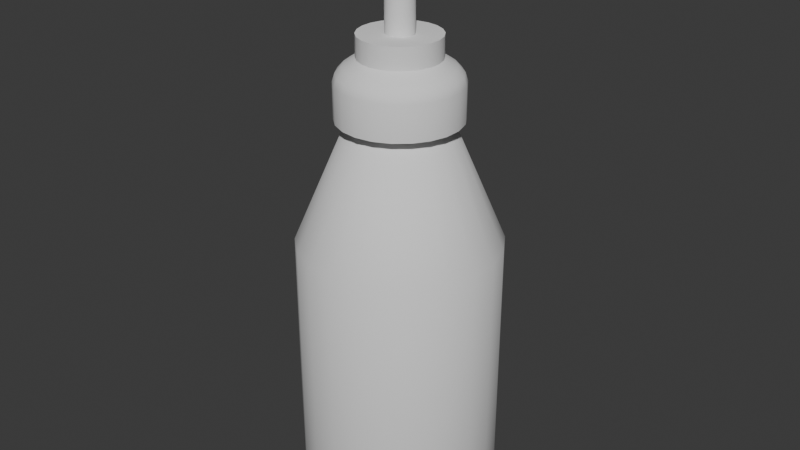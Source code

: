 # Source: aset1.blend  (saved by Blender 4.0.36; exported with 4.5.12 LTS)
import bpy
from mathutils import Matrix  # noqa: F401  (used for matrix-valued properties, if any)

bpy.ops.wm.read_factory_settings(use_empty=True)
scene = bpy.context.scene
scene.name = 'Scene'

# ---- collections
col_collection = bpy.data.collections.new('Collection'); scene.collection.children.link(col_collection)

# ---- node groups
ng_auto_smooth = bpy.data.node_groups.new('Auto Smooth', 'GeometryNodeTree')
_s = ng_auto_smooth.interface.new_socket(name='Geometry', in_out='OUTPUT', socket_type='NodeSocketGeometry')
_s = ng_auto_smooth.interface.new_socket(name='Geometry', in_out='INPUT', socket_type='NodeSocketGeometry')
_s = ng_auto_smooth.interface.new_socket(name='Angle', in_out='INPUT', socket_type='NodeSocketFloat')
_s.subtype = 'ANGLE'
_s.min_value = 0.0
_s.max_value = 3.142
ng_auto_smooth.is_modifier = True
_N = ng_auto_smooth.nodes; _L = ng_auto_smooth.links
n0 = _N.new('NodeGroupOutput'); n0.name = 'Group Output'; n0.location = (480, -100)
n1 = _N.new('NodeGroupInput'); n1.name = 'Group Input'; n1.location = (-420, -300)
n2 = _N.new('NodeGroupInput'); n2.name = 'Group Input.001'; n2.location = (-60, -100)
n3 = _N.new('GeometryNodeSetShadeSmooth'); n3.name = 'Set Shade Smooth'; n3.location = (120, -100)
n3.domain = 'EDGE'
n4 = _N.new('GeometryNodeSetShadeSmooth'); n4.name = 'Set Shade Smooth.001'; n4.location = (300, -100)
n5 = _N.new('GeometryNodeInputMeshEdgeAngle'); n5.name = 'Edge Angle'; n5.location = (-420, -220)
n6 = _N.new('GeometryNodeInputEdgeSmooth'); n6.name = 'Is Edge Smooth'; n6.location = (-60, -160)
n7 = _N.new('GeometryNodeInputShadeSmooth'); n7.name = 'Is Face Smooth'; n7.location = (-240, -340)
n8 = _N.new('FunctionNodeBooleanMath'); n8.name = 'Boolean Math'; n8.location = (-60, -220)
n9 = _N.new('FunctionNodeCompare'); n9.name = 'Compare'; n9.location = (-240, -180)
n9.operation = 'LESS_EQUAL'
_L.new(n5.outputs[0], n9.inputs[0])
_L.new(n4.outputs[0], n0.inputs[0])
_L.new(n1.outputs[1], n9.inputs[1])
_L.new(n9.outputs[0], n8.inputs[0])
_L.new(n7.outputs[0], n8.inputs[1])
_L.new(n2.outputs[0], n3.inputs[0])
_L.new(n6.outputs[0], n3.inputs[1])
_L.new(n3.outputs[0], n4.inputs[0])
_L.new(n8.outputs[0], n3.inputs[2])
n0.is_active_output = True

# ---- world
world_world = bpy.data.worlds.new('World'); scene.world = world_world
world_world.use_nodes = True; world_world.node_tree.nodes.clear()
_N = world_world.node_tree.nodes; _L = world_world.node_tree.links
n0 = _N.new('ShaderNodeOutputWorld'); n0.name = 'World Output'; n0.location = (300, 300)
n1 = _N.new('ShaderNodeBackground'); n1.name = 'Background'; n1.location = (10, 300)
n1.inputs[0].default_value = (0.05088, 0.05088, 0.05088, 1.0)
_L.new(n1.outputs[0], n0.inputs[0])
n0.is_active_output = True
world_world.color = (0.05088, 0.05088, 0.05088)
world_world.use_sun_shadow = False
world_world.sun_shadow_jitter_overblur = 0.0

# ---- meshes
me_cylinder_025 = bpy.data.meshes.new('Cylinder.025')
me_cylinder_025.from_pydata([(0.0, 0.11, 0.185), (0.03099, 0.1055, 0.185), (0.05947, 0.09254, 0.185), (0.08313, 0.07203, 0.185), (0.1001, 0.0457, 0.185), (0.1089, 0.01565, 0.185), (0.1089, -0.01565, 0.185), (0.1001, -0.0457, 0.185), (0.08313, -0.07203, 0.185), (0.05947, -0.09254, 0.185), (0.03099, -0.1055, 0.185), (0.0, -0.11, 0.185), (-0.03099, -0.1055, 0.185), (-0.05947, -0.09254, 0.185), (-0.08313, -0.07203, 0.185), (-0.1001, -0.0457, 0.185), (-0.1089, -0.01565, 0.185), (-0.1089, 0.01565, 0.185), (-0.1001, 0.0457, 0.185), (-0.08313, 0.07203, 0.185), (-0.05947, 0.09254, 0.185), (-0.03099, 0.1055, 0.185), (0.01684, 0.05734, 0.3329), (4.358e-07, 0.05976, 0.3329), (0.03231, 0.05028, 0.3329), (0.04517, 0.03914, 0.3329), (0.05436, 0.02483, 0.3329), (0.05916, 0.008505, 0.3329), (0.05916, -0.008505, 0.3329), (0.05436, -0.02483, 0.3329), (0.04517, -0.03914, 0.3329), (0.03231, -0.05028, 0.3329), (0.01684, -0.05734, 0.3329), (4.358e-07, -0.05976, 0.3329), (-0.01684, -0.05734, 0.3329), (-0.03231, -0.05028, 0.3329), (-0.04517, -0.03914, 0.3329), (-0.05436, -0.02483, 0.3329), (-0.05916, -0.008505, 0.3329), (-0.05916, 0.008505, 0.3329), (-0.05436, 0.02483, 0.3329), (-0.04517, 0.03914, 0.3329), (-0.03231, 0.05028, 0.3329), (-0.01684, 0.05734, 0.3329), (0.01304, 0.0444, 0.3448), (5.531e-07, 0.04627, 0.3448), (0.02502, 0.03893, 0.3448), (0.03497, 0.0303, 0.3448), (0.04209, 0.01922, 0.3448), (0.0458, 0.006585, 0.3448), (0.0458, -0.006585, 0.3448), (0.04209, -0.01922, 0.3448), (0.03497, -0.0303, 0.3448), (0.02502, -0.03893, 0.3448), (0.01304, -0.0444, 0.3448), (5.531e-07, -0.04627, 0.3448), (-0.01304, -0.0444, 0.3448), (-0.02502, -0.03893, 0.3448), (-0.03497, -0.0303, 0.3448), (-0.04209, -0.01922, 0.3448), (-0.0458, -0.006585, 0.3448), (-0.0458, 0.006585, 0.3448), (-0.04209, 0.01922, 0.3448), (-0.03497, 0.0303, 0.3448), (-0.02502, 0.03893, 0.3448), (-0.01304, 0.0444, 0.3448), (0.01875, 0.06387, 0.3538), (1.212e-06, 0.06657, 0.3538), (0.03599, 0.056, 0.3538), (0.05031, 0.04359, 0.3538), (0.06055, 0.02765, 0.3538), (0.06589, 0.009473, 0.3538), (0.06589, -0.009473, 0.3538), (0.06055, -0.02765, 0.3538), (0.05031, -0.04359, 0.3538), (0.03599, -0.056, 0.3538), (0.01875, -0.06387, 0.3538), (1.212e-06, -0.06657, 0.3538), (-0.01875, -0.06387, 0.3538), (-0.03599, -0.056, 0.3538), (-0.05031, -0.04359, 0.3538), (-0.06055, -0.02765, 0.3538), (-0.06589, -0.009473, 0.3538), (-0.06589, 0.009473, 0.3538), (-0.06055, 0.02765, 0.3538), (-0.05031, 0.04359, 0.3538), (-0.03599, 0.056, 0.3538), (-0.01875, 0.06387, 0.3538), (0.0123, 0.0419, 0.4338), (1.457e-06, 0.04367, 0.4338), (0.02361, 0.03673, 0.4338), (0.033, 0.02859, 0.4338), (0.03972, 0.01814, 0.4338), (0.04322, 0.006214, 0.4338), (0.04322, -0.006214, 0.4338), (0.03972, -0.01814, 0.4338), (0.033, -0.02859, 0.4338), (0.02361, -0.03673, 0.4338), (0.0123, -0.0419, 0.4338), (1.457e-06, -0.04367, 0.4338), (-0.0123, -0.0419, 0.4338), (-0.02361, -0.03673, 0.4338), (-0.033, -0.02859, 0.4338), (-0.03972, -0.01814, 0.4338), (-0.04322, -0.006214, 0.4338), (-0.04322, 0.006214, 0.4338), (-0.03972, 0.01814, 0.4338), (-0.033, 0.02859, 0.4338), (-0.02361, 0.03673, 0.4338), (-0.0123, 0.0419, 0.4338), (0.004287, 0.0146, 0.4637), (1.447e-06, 0.01521, 0.4637), (0.008226, 0.0128, 0.4637), (0.0115, 0.009963, 0.4637), (0.01384, 0.00632, 0.4637), (0.01506, 0.002165, 0.4637), (0.01506, -0.002165, 0.4637), (0.01384, -0.00632, 0.4637), (0.0115, -0.009962, 0.4637), (0.008226, -0.0128, 0.4637), (0.004287, -0.0146, 0.4637), (1.447e-06, -0.01521, 0.4637), (-0.004285, -0.0146, 0.4637), (-0.008223, -0.0128, 0.4637), (-0.0115, -0.009962, 0.4637), (-0.01384, -0.00632, 0.4637), (-0.01506, -0.002165, 0.4637), (-0.01506, 0.002165, 0.4637), (-0.01384, 0.00632, 0.4637), (-0.0115, 0.009963, 0.4637), (-0.008223, 0.0128, 0.4637), (-0.004285, 0.0146, 0.4637), (0.0123, 0.0419, 0.4637), (1.447e-06, 0.04367, 0.4637), (0.02361, 0.03673, 0.4637), (0.033, 0.02859, 0.4637), (0.03972, 0.01814, 0.4637), (0.04322, 0.006214, 0.4637), (0.04322, -0.006214, 0.4637), (0.03972, -0.01814, 0.4637), (0.033, -0.02859, 0.4637), (0.02361, -0.03673, 0.4637), (0.0123, -0.0419, 0.4637), (1.447e-06, -0.04367, 0.4637), (-0.0123, -0.0419, 0.4637), (-0.02361, -0.03673, 0.4637), (-0.033, -0.02859, 0.4637), (-0.03972, -0.01814, 0.4637), (-0.04322, -0.006214, 0.4637), (-0.04322, 0.006214, 0.4637), (-0.03972, 0.01814, 0.4637), (-0.033, 0.02859, 0.4637), (-0.02361, 0.03673, 0.4637), (-0.0123, 0.0419, 0.4637), (0.004245, 0.0151, 0.5375), (1.45e-06, 0.01585, 0.5377), (0.008195, 0.013, 0.5373), (0.0115, 0.009966, 0.5371), (0.01384, 0.00632, 0.5371), (0.01506, 0.002165, 0.5371), (0.01506, -0.002165, 0.5371), (0.01384, -0.00632, 0.5371), (0.0115, -0.009962, 0.5371), (0.008226, -0.0128, 0.5371), (0.004287, -0.0146, 0.5371), (1.432e-06, -0.01521, 0.5371), (-0.004285, -0.0146, 0.5371), (-0.008223, -0.0128, 0.5371), (-0.0115, -0.009962, 0.5371), (-0.01384, -0.00632, 0.5371), (-0.01506, -0.002165, 0.5371), (-0.01506, 0.002165, 0.5371), (-0.01384, 0.00632, 0.5371), (-0.0115, 0.009966, 0.5371), (-0.008192, 0.013, 0.5373), (-0.004242, 0.0151, 0.5375), (0.004163, 0.01704, 0.5476), (1.48e-06, 0.01782, 0.5476), (0.00807, 0.01483, 0.5478), (0.01141, 0.01155, 0.5483), (0.01383, 0.00764, 0.5493), (0.01506, 0.003588, 0.5506), (0.01506, -0.0005919, 0.552), (0.01384, -0.004602, 0.5534), (0.0115, -0.008119, 0.5546), (0.008226, -0.01086, 0.5555), (0.004287, -0.01259, 0.5561), (1.432e-06, -0.01319, 0.5563), (-0.004285, -0.01259, 0.5561), (-0.008223, -0.01086, 0.5555), (-0.0115, -0.008119, 0.5546), (-0.01384, -0.004602, 0.5534), (-0.01506, -0.0005919, 0.552), (-0.01506, 0.003588, 0.5506), (-0.01383, 0.00764, 0.5493), (-0.0114, 0.01155, 0.5483), (-0.008067, 0.01483, 0.5478), (-0.00416, 0.01704, 0.5476), (0.00402, 0.02143, 0.5571), (1.529e-06, 0.02218, 0.5568), (0.007818, 0.01935, 0.5578), (0.01112, 0.01617, 0.5591), (0.01362, 0.01221, 0.5609), (0.015, 0.00798, 0.5633), (0.01506, 0.004018, 0.5659), (0.01384, 0.0004304, 0.5686), (0.0115, -0.002716, 0.5709), (0.008226, -0.005164, 0.5727), (0.004287, -0.006718, 0.5739), (1.432e-06, -0.00725, 0.5742), (-0.004285, -0.006718, 0.5739), (-0.008223, -0.005164, 0.5727), (-0.0115, -0.002716, 0.5709), (-0.01384, 0.0004304, 0.5686), (-0.01506, 0.004018, 0.5659), (-0.015, 0.00798, 0.5633), (-0.01362, 0.01221, 0.5609), (-0.01112, 0.01617, 0.5591), (-0.007815, 0.01935, 0.5578), (-0.004017, 0.02143, 0.5571), (0.003813, 0.0278, 0.5651), (1.599e-06, 0.02844, 0.5647), (0.007427, 0.02609, 0.5663), (0.01062, 0.02335, 0.5682), (0.01311, 0.01984, 0.5709), (0.0146, 0.01594, 0.5743), (0.01485, 0.01209, 0.5779), (0.01379, 0.008636, 0.5816), (0.0115, 0.005878, 0.5849), (0.008226, 0.003882, 0.5874), (0.004287, 0.002619, 0.589), (1.432e-06, 0.002186, 0.5896), (-0.004285, 0.002619, 0.589), (-0.008223, 0.003882, 0.5874), (-0.01149, 0.005878, 0.5849), (-0.01379, 0.008636, 0.5816), (-0.01485, 0.01209, 0.5779), (-0.0146, 0.01594, 0.5743), (-0.01311, 0.01984, 0.5709), (-0.01062, 0.02335, 0.5682), (-0.007424, 0.02609, 0.5663), (-0.00381, 0.0278, 0.5651), (0.003554, 0.03535, 0.5711), (1.686e-06, 0.03583, 0.5707), (0.006918, 0.03416, 0.5726), (0.009923, 0.03214, 0.575), (0.01229, 0.02958, 0.5783), (0.01378, 0.02663, 0.5823), (0.01416, 0.02354, 0.5867), (0.01331, 0.02062, 0.5912), (0.01124, 0.01813, 0.5952), (0.008127, 0.01626, 0.5984), (0.004258, 0.01512, 0.6005), (1.44e-06, 0.01474, 0.6012), (-0.004255, 0.01512, 0.6005), (-0.008124, 0.01626, 0.5984), (-0.01124, 0.01813, 0.5952), (-0.01331, 0.02062, 0.5912), (-0.01416, 0.02354, 0.5867), (-0.01377, 0.02663, 0.5823), (-0.01229, 0.02958, 0.5783), (-0.00992, 0.03214, 0.575), (-0.006915, 0.03416, 0.5726), (-0.00355, 0.03535, 0.5711), (0.003262, 0.04314, 0.5748), (1.781e-06, 0.04339, 0.5743), (0.006346, 0.04248, 0.5764), (0.009072, 0.04141, 0.579), (0.01124, 0.03996, 0.5825), (0.01262, 0.03828, 0.5867), (0.01304, 0.03646, 0.5914), (0.01235, 0.03465, 0.5961), (0.01054, 0.03301, 0.6005), (0.007702, 0.03164, 0.6042), (0.004081, 0.03066, 0.6066), (1.489e-06, 0.03021, 0.6075), (-0.004078, 0.03066, 0.6066), (-0.007699, 0.03164, 0.6042), (-0.01053, 0.03301, 0.6005), (-0.01235, 0.03465, 0.5961), (-0.01304, 0.03646, 0.5914), (-0.01262, 0.03828, 0.5867), (-0.01124, 0.03996, 0.5825), (-0.009068, 0.04141, 0.579), (-0.006342, 0.04248, 0.5764), (-0.003258, 0.04314, 0.5748), (0.002984, 0.05024, 0.5764), (1.87e-06, 0.05029, 0.5759), (0.005789, 0.05009, 0.5779), (0.008218, 0.04988, 0.5804), (0.01009, 0.0496, 0.5836), (0.01126, 0.04924, 0.5876), (0.01158, 0.04883, 0.5919), (0.01094, 0.04841, 0.5962), (0.009321, 0.04802, 0.6003), (0.006816, 0.04767, 0.6036), (0.003606, 0.04742, 0.6058), (1.653e-06, 0.04733, 0.6066), (-0.003602, 0.04742, 0.6058), (-0.006813, 0.04767, 0.6036), (-0.009317, 0.04802, 0.6003), (-0.01093, 0.04841, 0.5962), (-0.01158, 0.04883, 0.5919), (-0.01126, 0.04924, 0.5876), (-0.01009, 0.0496, 0.5836), (-0.008214, 0.04988, 0.5804), (-0.005785, 0.05009, 0.5779), (-0.002981, 0.05024, 0.5764), (0.002776, 0.05613, 0.576), (1.937e-06, 0.05603, 0.5755), (0.005344, 0.05642, 0.5774), (0.007515, 0.05687, 0.5796), (0.00912, 0.05746, 0.5825), (0.01003, 0.05814, 0.5858), (0.01014, 0.05886, 0.5894), (0.009429, 0.05956, 0.5929), (0.007918, 0.06018, 0.596), (0.005713, 0.06068, 0.5985), (0.002995, 0.061, 0.6001), (1.861e-06, 0.06111, 0.6007), (-0.002991, 0.061, 0.6001), (-0.005709, 0.06068, 0.5985), (-0.007914, 0.06018, 0.596), (-0.009425, 0.05956, 0.5929), (-0.01014, 0.05886, 0.5894), (-0.01002, 0.05814, 0.5858), (-0.009116, 0.05746, 0.5825), (-0.007511, 0.05687, 0.5796), (-0.00534, 0.05642, 0.5774), (-0.002772, 0.05613, 0.576), (0.002693, 0.06074, 0.5738), (1.964e-06, 0.06054, 0.5734), (0.005167, 0.06133, 0.5751), (0.007222, 0.06225, 0.577), (0.008692, 0.06343, 0.5795), (0.009458, 0.06477, 0.5823), (0.009458, 0.06618, 0.5852), (0.008692, 0.06753, 0.588), (0.007222, 0.06871, 0.5905), (0.005167, 0.06963, 0.5924), (0.002693, 0.07021, 0.5937), (1.964e-06, 0.07041, 0.5941), (-0.002689, 0.07021, 0.5937), (-0.005163, 0.06963, 0.5924), (-0.007218, 0.06871, 0.5905), (-0.008688, 0.06753, 0.588), (-0.009454, 0.06618, 0.5852), (-0.009454, 0.06477, 0.5823), (-0.008688, 0.06343, 0.5795), (-0.007218, 0.06225, 0.577), (-0.005163, 0.06133, 0.5751), (-0.002689, 0.06074, 0.5738), (0.01608, 0.05477, 0.4226), (0.01875, 0.06387, 0.4025), (0.01797, 0.0612, 0.4135), (1.216e-06, 0.06657, 0.4025), (1.316e-06, 0.05708, 0.4226), (1.246e-06, 0.06379, 0.4135), (0.03086, 0.04802, 0.4226), (0.03599, 0.056, 0.4025), (0.03449, 0.05366, 0.4135), (0.04314, 0.03738, 0.4226), (0.05031, 0.04359, 0.4025), (0.04821, 0.04177, 0.4135), (0.05192, 0.02371, 0.4226), (0.06055, 0.02765, 0.4025), (0.05802, 0.0265, 0.4135), (0.0565, 0.008123, 0.4226), (0.06589, 0.009473, 0.4025), (0.06314, 0.009078, 0.4135), (0.0565, -0.008123, 0.4226), (0.06589, -0.009473, 0.4025), (0.06314, -0.009078, 0.4135), (0.05192, -0.02371, 0.4226), (0.06055, -0.02765, 0.4025), (0.05802, -0.0265, 0.4135), (0.04314, -0.03738, 0.4226), (0.05031, -0.04359, 0.4025), (0.04821, -0.04177, 0.4135), (0.03086, -0.04802, 0.4226), (0.03599, -0.056, 0.4025), (0.03449, -0.05366, 0.4135), (0.01608, -0.05477, 0.4226), (0.01875, -0.06387, 0.4025), (0.01797, -0.0612, 0.4135), (1.316e-06, -0.05708, 0.4226), (1.216e-06, -0.06657, 0.4025), (1.246e-06, -0.06379, 0.4135), (-0.01608, -0.05477, 0.4226), (-0.01875, -0.06387, 0.4025), (-0.01797, -0.0612, 0.4135), (-0.03086, -0.04802, 0.4226), (-0.03599, -0.056, 0.4025), (-0.03448, -0.05366, 0.4135), (-0.04314, -0.03738, 0.4226), (-0.05031, -0.04359, 0.4025), (-0.04821, -0.04177, 0.4135), (-0.05192, -0.02371, 0.4226), (-0.06055, -0.02765, 0.4025), (-0.05802, -0.0265, 0.4135), (-0.0565, -0.008123, 0.4226), (-0.06589, -0.009473, 0.4025), (-0.06314, -0.009078, 0.4135), (-0.0565, 0.008123, 0.4226), (-0.06589, 0.009473, 0.4025), (-0.06314, 0.009078, 0.4135), (-0.05192, 0.02371, 0.4226), (-0.06055, 0.02765, 0.4025), (-0.05802, 0.0265, 0.4135), (-0.04314, 0.03738, 0.4226), (-0.05031, 0.04359, 0.4025), (-0.04821, 0.04177, 0.4135), (-0.03086, 0.04802, 0.4226), (-0.03599, 0.056, 0.4025), (-0.03448, 0.05366, 0.4135), (-0.01608, 0.05477, 0.4226), (-0.01875, 0.06387, 0.4025), (-0.01797, 0.0612, 0.4135), (0.0, 0.06824, -0.2008), (0.0, 0.11, -0.1595), (0.0, 0.08912, -0.1953), (0.0, 0.1044, -0.1802), (0.01923, 0.06548, -0.2008), (0.03099, 0.1055, -0.1595), (0.02511, 0.08551, -0.1953), (0.02941, 0.1002, -0.1802), (0.0369, 0.05741, -0.2008), (0.05947, 0.09254, -0.1595), (0.04818, 0.07497, -0.1953), (0.05645, 0.08783, -0.1802), (0.05158, 0.04469, -0.2008), (0.08313, 0.07203, -0.1595), (0.06735, 0.05836, -0.1953), (0.0789, 0.06837, -0.1802), (0.06208, 0.02835, -0.2008), (0.1001, 0.0457, -0.1595), (0.08107, 0.03702, -0.1953), (0.09497, 0.04337, -0.1802), (0.06755, 0.009712, -0.2008), (0.1089, 0.01565, -0.1595), (0.08821, 0.01268, -0.1953), (0.1033, 0.01486, -0.1802), (0.06755, -0.009712, -0.2008), (0.1089, -0.01565, -0.1595), (0.08821, -0.01268, -0.1953), (0.1033, -0.01486, -0.1802), (0.06208, -0.02835, -0.2008), (0.1001, -0.0457, -0.1595), (0.08107, -0.03702, -0.1953), (0.09497, -0.04337, -0.1802), (0.05158, -0.04469, -0.2008), (0.08313, -0.07203, -0.1595), (0.06735, -0.05836, -0.1953), (0.0789, -0.06837, -0.1802), (0.0369, -0.05741, -0.2008), (0.05947, -0.09254, -0.1595), (0.04818, -0.07497, -0.1953), (0.05645, -0.08783, -0.1802), (0.01923, -0.06548, -0.2008), (0.03099, -0.1055, -0.1595), (0.02511, -0.08551, -0.1953), (0.02941, -0.1002, -0.1802), (0.0, -0.06824, -0.2008), (0.0, -0.11, -0.1595), (0.0, -0.08912, -0.1953), (0.0, -0.1044, -0.1802), (-0.01923, -0.06548, -0.2008), (-0.03099, -0.1055, -0.1595), (-0.02511, -0.08551, -0.1953), (-0.02941, -0.1002, -0.1802), (-0.0369, -0.05741, -0.2008), (-0.05947, -0.09254, -0.1595), (-0.04818, -0.07497, -0.1953), (-0.05645, -0.08783, -0.1802), (-0.05158, -0.04469, -0.2008), (-0.08313, -0.07203, -0.1595), (-0.06735, -0.05836, -0.1953), (-0.0789, -0.06837, -0.1802), (-0.06208, -0.02835, -0.2008), (-0.1001, -0.0457, -0.1595), (-0.08107, -0.03702, -0.1953), (-0.09497, -0.04337, -0.1802), (-0.06755, -0.009712, -0.2008), (-0.1089, -0.01565, -0.1595), (-0.08821, -0.01268, -0.1953), (-0.1033, -0.01486, -0.1802), (-0.06755, 0.009712, -0.2008), (-0.1089, 0.01565, -0.1595), (-0.08821, 0.01268, -0.1953), (-0.1033, 0.01486, -0.1802), (-0.06208, 0.02835, -0.2008), (-0.1001, 0.0457, -0.1595), (-0.08107, 0.03702, -0.1953), (-0.09497, 0.04337, -0.1802), (-0.05158, 0.04469, -0.2008), (-0.08313, 0.07203, -0.1595), (-0.06735, 0.05836, -0.1953), (-0.0789, 0.06837, -0.1802), (-0.0369, 0.05741, -0.2008), (-0.05947, 0.09254, -0.1595), (-0.04818, 0.07497, -0.1953), (-0.05645, 0.08783, -0.1802), (-0.01923, 0.06548, -0.2008), (-0.03099, 0.1055, -0.1595), (-0.02511, 0.08551, -0.1953), (-0.02941, 0.1002, -0.1802)], [], [(503, 21, 0, 419), (427, 2, 3, 431), (431, 3, 4, 435), (435, 4, 5, 439), (439, 5, 6, 443), (443, 6, 7, 447), (447, 7, 8, 451), (451, 8, 9, 455), (455, 9, 10, 459), (459, 10, 11, 463), (463, 11, 12, 467), (467, 12, 13, 471), (471, 13, 14, 475), (475, 14, 15, 479), (479, 15, 16, 483), (483, 16, 17, 487), (487, 17, 18, 491), (491, 18, 19, 495), (495, 19, 20, 499), (499, 20, 21, 503), (5, 4, 26, 27), (423, 1, 2, 427), (419, 0, 1, 423), (37, 36, 58, 59), (10, 9, 31, 32), (15, 14, 36, 37), (20, 19, 41, 42), (3, 2, 24, 25), (8, 7, 29, 30), (1, 0, 23, 22), (13, 12, 34, 35), (18, 17, 39, 40), (6, 5, 27, 28), (11, 10, 32, 33), (16, 15, 37, 38), (21, 20, 42, 43), (4, 3, 25, 26), (9, 8, 30, 31), (14, 13, 35, 36), (19, 18, 40, 41), (2, 1, 22, 24), (7, 6, 28, 29), (12, 11, 33, 34), (17, 16, 38, 39), (0, 21, 43, 23), (52, 51, 73, 74), (30, 29, 51, 52), (22, 23, 45, 44), (38, 37, 59, 60), (31, 30, 52, 53), (24, 22, 44, 46), (39, 38, 60, 61), (32, 31, 53, 54), (25, 24, 46, 47), (40, 39, 61, 62), (33, 32, 54, 55), (26, 25, 47, 48), (41, 40, 62, 63), (34, 33, 55, 56), (27, 26, 48, 49), (42, 41, 63, 64), (35, 34, 56, 57), (28, 27, 49, 50), (43, 42, 64, 65), (36, 35, 57, 58), (29, 28, 50, 51), (23, 43, 65, 45), (358, 352, 88, 90), (44, 45, 67, 66), (60, 59, 81, 82), (53, 52, 74, 75), (46, 44, 66, 68), (61, 60, 82, 83), (54, 53, 75, 76), (47, 46, 68, 69), (62, 61, 83, 84), (55, 54, 76, 77), (48, 47, 69, 70), (63, 62, 84, 85), (56, 55, 77, 78), (49, 48, 70, 71), (64, 63, 85, 86), (57, 56, 78, 79), (50, 49, 71, 72), (65, 64, 86, 87), (58, 57, 79, 80), (51, 50, 72, 73), (45, 65, 87, 67), (59, 58, 80, 81), (382, 379, 97, 98), (403, 400, 104, 105), (379, 376, 96, 97), (66, 67, 355, 353), (406, 403, 105, 106), (385, 382, 98, 99), (364, 361, 91, 92), (409, 406, 106, 107), (388, 385, 99, 100), (367, 364, 92, 93), (412, 409, 107, 108), (391, 388, 100, 101), (370, 367, 93, 94), (415, 412, 108, 109), (394, 391, 101, 102), (373, 370, 94, 95), (397, 394, 102, 103), (376, 373, 95, 96), (361, 358, 90, 91), (400, 397, 103, 104), (75, 74, 377, 380), (90, 88, 132, 134), (356, 415, 109, 89), (83, 82, 401, 404), (76, 75, 380, 383), (69, 68, 359, 362), (84, 83, 404, 407), (77, 76, 383, 386), (70, 69, 362, 365), (85, 84, 407, 410), (78, 77, 386, 389), (71, 70, 365, 368), (86, 85, 410, 413), (79, 78, 389, 392), (72, 71, 368, 371), (87, 86, 413, 416), (80, 79, 392, 395), (73, 72, 371, 374), (67, 87, 416, 355), (81, 80, 395, 398), (74, 73, 374, 377), (68, 66, 353, 359), (82, 81, 398, 401), (120, 119, 163, 164), (105, 104, 148, 149), (98, 97, 141, 142), (91, 90, 134, 135), (106, 105, 149, 150), (99, 98, 142, 143), (92, 91, 135, 136), (107, 106, 150, 151), (100, 99, 143, 144), (93, 92, 136, 137), (108, 107, 151, 152), (101, 100, 144, 145), (94, 93, 137, 138), (109, 108, 152, 153), (102, 101, 145, 146), (95, 94, 138, 139), (89, 109, 153, 133), (103, 102, 146, 147), (96, 95, 139, 140), (88, 89, 133, 132), (104, 103, 147, 148), (97, 96, 140, 141), (111, 110, 132, 133), (110, 112, 134, 132), (112, 113, 135, 134), (113, 114, 136, 135), (114, 115, 137, 136), (115, 116, 138, 137), (116, 117, 139, 138), (117, 118, 140, 139), (118, 119, 141, 140), (119, 120, 142, 141), (120, 121, 143, 142), (121, 122, 144, 143), (122, 123, 145, 144), (123, 124, 146, 145), (124, 125, 147, 146), (125, 126, 148, 147), (126, 127, 149, 148), (127, 128, 150, 149), (128, 129, 151, 150), (129, 130, 152, 151), (130, 131, 153, 152), (131, 111, 133, 153), (168, 167, 189, 190), (113, 112, 156, 157), (128, 127, 171, 172), (121, 120, 164, 165), (114, 113, 157, 158), (129, 128, 172, 173), (122, 121, 165, 166), (115, 114, 158, 159), (130, 129, 173, 174), (123, 122, 166, 167), (116, 115, 159, 160), (131, 130, 174, 175), (124, 123, 167, 168), (117, 116, 160, 161), (111, 131, 175, 155), (125, 124, 168, 169), (118, 117, 161, 162), (110, 111, 155, 154), (126, 125, 169, 170), (119, 118, 162, 163), (112, 110, 154, 156), (127, 126, 170, 171), (183, 182, 204, 205), (161, 160, 182, 183), (155, 175, 197, 177), (169, 168, 190, 191), (162, 161, 183, 184), (154, 155, 177, 176), (170, 169, 191, 192), (163, 162, 184, 185), (156, 154, 176, 178), (171, 170, 192, 193), (164, 163, 185, 186), (157, 156, 178, 179), (172, 171, 193, 194), (165, 164, 186, 187), (158, 157, 179, 180), (173, 172, 194, 195), (166, 165, 187, 188), (159, 158, 180, 181), (174, 173, 195, 196), (167, 166, 188, 189), (160, 159, 181, 182), (175, 174, 196, 197), (213, 212, 234, 235), (177, 197, 219, 199), (191, 190, 212, 213), (184, 183, 205, 206), (176, 177, 199, 198), (192, 191, 213, 214), (185, 184, 206, 207), (178, 176, 198, 200), (193, 192, 214, 215), (186, 185, 207, 208), (179, 178, 200, 201), (194, 193, 215, 216), (187, 186, 208, 209), (180, 179, 201, 202), (195, 194, 216, 217), (188, 187, 209, 210), (181, 180, 202, 203), (196, 195, 217, 218), (189, 188, 210, 211), (182, 181, 203, 204), (197, 196, 218, 219), (190, 189, 211, 212), (228, 227, 249, 250), (206, 205, 227, 228), (198, 199, 221, 220), (214, 213, 235, 236), (207, 206, 228, 229), (200, 198, 220, 222), (215, 214, 236, 237), (208, 207, 229, 230), (201, 200, 222, 223), (216, 215, 237, 238), (209, 208, 230, 231), (202, 201, 223, 224), (217, 216, 238, 239), (210, 209, 231, 232), (203, 202, 224, 225), (218, 217, 239, 240), (211, 210, 232, 233), (204, 203, 225, 226), (219, 218, 240, 241), (212, 211, 233, 234), (205, 204, 226, 227), (199, 219, 241, 221), (242, 243, 265, 264), (220, 221, 243, 242), (236, 235, 257, 258), (229, 228, 250, 251), (222, 220, 242, 244), (237, 236, 258, 259), (230, 229, 251, 252), (223, 222, 244, 245), (238, 237, 259, 260), (231, 230, 252, 253), (224, 223, 245, 246), (239, 238, 260, 261), (232, 231, 253, 254), (225, 224, 246, 247), (240, 239, 261, 262), (233, 232, 254, 255), (226, 225, 247, 248), (241, 240, 262, 263), (234, 233, 255, 256), (227, 226, 248, 249), (221, 241, 263, 243), (235, 234, 256, 257), (280, 279, 301, 302), (258, 257, 279, 280), (251, 250, 272, 273), (244, 242, 264, 266), (259, 258, 280, 281), (252, 251, 273, 274), (245, 244, 266, 267), (260, 259, 281, 282), (253, 252, 274, 275), (246, 245, 267, 268), (261, 260, 282, 283), (254, 253, 275, 276), (247, 246, 268, 269), (262, 261, 283, 284), (255, 254, 276, 277), (248, 247, 269, 270), (263, 262, 284, 285), (256, 255, 277, 278), (249, 248, 270, 271), (243, 263, 285, 265), (257, 256, 278, 279), (250, 249, 271, 272), (295, 294, 316, 317), (273, 272, 294, 295), (266, 264, 286, 288), (281, 280, 302, 303), (274, 273, 295, 296), (267, 266, 288, 289), (282, 281, 303, 304), (275, 274, 296, 297), (268, 267, 289, 290), (283, 282, 304, 305), (276, 275, 297, 298), (269, 268, 290, 291), (284, 283, 305, 306), (277, 276, 298, 299), (270, 269, 291, 292), (285, 284, 306, 307), (278, 277, 299, 300), (271, 270, 292, 293), (265, 285, 307, 287), (279, 278, 300, 301), (272, 271, 293, 294), (264, 265, 287, 286), (310, 308, 330, 332), (288, 286, 308, 310), (303, 302, 324, 325), (296, 295, 317, 318), (289, 288, 310, 311), (304, 303, 325, 326), (297, 296, 318, 319), (290, 289, 311, 312), (305, 304, 326, 327), (298, 297, 319, 320), (291, 290, 312, 313), (306, 305, 327, 328), (299, 298, 320, 321), (292, 291, 313, 314), (307, 306, 328, 329), (300, 299, 321, 322), (293, 292, 314, 315), (287, 307, 329, 309), (301, 300, 322, 323), (294, 293, 315, 316), (286, 287, 309, 308), (302, 301, 323, 324), (330, 331, 351, 350, 349, 348, 347, 346, 345, 344, 343, 342, 341, 340, 339, 338, 337, 336, 335, 334, 333, 332), (325, 324, 346, 347), (318, 317, 339, 340), (311, 310, 332, 333), (326, 325, 347, 348), (319, 318, 340, 341), (312, 311, 333, 334), (327, 326, 348, 349), (320, 319, 341, 342), (313, 312, 334, 335), (328, 327, 349, 350), (321, 320, 342, 343), (314, 313, 335, 336), (329, 328, 350, 351), (322, 321, 343, 344), (315, 314, 336, 337), (309, 329, 351, 331), (323, 322, 344, 345), (316, 315, 337, 338), (308, 309, 331, 330), (324, 323, 345, 346), (317, 316, 338, 339), (353, 355, 357, 354), (354, 357, 356, 352), (359, 353, 354, 360), (360, 354, 352, 358), (362, 359, 360, 363), (363, 360, 358, 361), (365, 362, 363, 366), (366, 363, 361, 364), (368, 365, 366, 369), (369, 366, 364, 367), (371, 368, 369, 372), (372, 369, 367, 370), (374, 371, 372, 375), (375, 372, 370, 373), (377, 374, 375, 378), (378, 375, 373, 376), (380, 377, 378, 381), (381, 378, 376, 379), (383, 380, 381, 384), (384, 381, 379, 382), (386, 383, 384, 387), (387, 384, 382, 385), (389, 386, 387, 390), (390, 387, 385, 388), (392, 389, 390, 393), (393, 390, 388, 391), (395, 392, 393, 396), (396, 393, 391, 394), (398, 395, 396, 399), (399, 396, 394, 397), (401, 398, 399, 402), (402, 399, 397, 400), (404, 401, 402, 405), (405, 402, 400, 403), (407, 404, 405, 408), (408, 405, 403, 406), (410, 407, 408, 411), (411, 408, 406, 409), (413, 410, 411, 414), (414, 411, 409, 412), (416, 413, 414, 417), (417, 414, 412, 415), (355, 416, 417, 357), (357, 417, 415, 356), (352, 356, 89, 88), (419, 423, 425, 421), (421, 425, 424, 420), (420, 424, 422, 418), (423, 427, 429, 425), (425, 429, 428, 424), (424, 428, 426, 422), (427, 431, 433, 429), (429, 433, 432, 428), (428, 432, 430, 426), (431, 435, 437, 433), (433, 437, 436, 432), (432, 436, 434, 430), (435, 439, 441, 437), (437, 441, 440, 436), (436, 440, 438, 434), (439, 443, 445, 441), (441, 445, 444, 440), (440, 444, 442, 438), (443, 447, 449, 445), (445, 449, 448, 444), (444, 448, 446, 442), (447, 451, 453, 449), (449, 453, 452, 448), (448, 452, 450, 446), (451, 455, 457, 453), (453, 457, 456, 452), (452, 456, 454, 450), (455, 459, 461, 457), (457, 461, 460, 456), (456, 460, 458, 454), (459, 463, 465, 461), (461, 465, 464, 460), (460, 464, 462, 458), (463, 467, 469, 465), (465, 469, 468, 464), (464, 468, 466, 462), (467, 471, 473, 469), (469, 473, 472, 468), (468, 472, 470, 466), (471, 475, 477, 473), (473, 477, 476, 472), (472, 476, 474, 470), (475, 479, 481, 477), (477, 481, 480, 476), (476, 480, 478, 474), (479, 483, 485, 481), (481, 485, 484, 480), (480, 484, 482, 478), (483, 487, 489, 485), (485, 489, 488, 484), (484, 488, 486, 482), (487, 491, 493, 489), (489, 493, 492, 488), (488, 492, 490, 486), (491, 495, 497, 493), (493, 497, 496, 492), (492, 496, 494, 490), (495, 499, 501, 497), (497, 501, 500, 496), (496, 500, 498, 494), (499, 503, 505, 501), (501, 505, 504, 500), (500, 504, 502, 498), (503, 419, 421, 505), (505, 421, 420, 504), (504, 420, 418, 502), (418, 422, 426, 430, 434, 438, 442, 446, 450, 454, 458, 462, 466, 470, 474, 478, 482, 486, 490, 494, 498, 502)])
me_cylinder_025.polygons.foreach_set('use_smooth', [True] * 486)
_uv = me_cylinder_025.uv_layers.new(name='UVMap')
_uv.uv.foreach_set('vector', [0.08302, 0.09809, 0.08302, 0.4475, 0.06975, 0.4475, 0.06975, 0.09809, 0.04315, 0.09809, 0.04315, 0.4475, 0.02969, 0.4475, 0.02969, 0.09809, 0.02969, 0.09809, 0.02969, 0.4475, 0.01614, 0.4475, 0.01614, 0.09809, 0.3131, 0.09809, 0.3131, 0.4475, 0.2995, 0.4475, 0.2995, 0.09809, 0.2995, 0.09809, 0.2995, 0.4475, 0.2858, 0.4475, 0.2858, 0.09809, 0.2858, 0.09809, 0.2858, 0.4475, 0.2722, 0.4475, 0.2722, 0.09809, 0.2722, 0.09809, 0.2722, 0.4475, 0.2586, 0.4475, 0.2586, 0.09809, 0.2586, 0.09809, 0.2586, 0.4475, 0.2451, 0.4475, 0.2451, 0.09809, 0.2451, 0.09809, 0.2451, 0.4475, 0.2316, 0.4475, 0.2316, 0.09809, 0.2316, 0.09809, 0.2316, 0.4475, 0.2182, 0.4475, 0.2182, 0.09809, 0.2182, 0.09809, 0.2182, 0.4475, 0.2048, 0.4475, 0.2048, 0.09809, 0.2048, 0.09809, 0.2048, 0.4475, 0.1914, 0.4475, 0.1914, 0.09809, 0.1914, 0.09809, 0.1914, 0.4475, 0.1778, 0.4475, 0.1778, 0.09809, 0.1778, 0.09809, 0.1778, 0.4475, 0.1643, 0.4475, 0.1643, 0.09809, 0.1643, 0.09809, 0.1643, 0.4475, 0.1506, 0.4475, 0.1506, 0.09809, 0.1506, 0.09809, 0.1506, 0.4475, 0.137, 0.4475, 0.137, 0.09809, 0.137, 0.09809, 0.137, 0.4475, 0.1234, 0.4475, 0.1234, 0.09809, 0.1234, 0.09809, 0.1234, 0.4475, 0.1098, 0.4475, 0.1098, 0.09809, 0.1098, 0.09809, 0.1098, 0.4475, 0.09636, 0.4475, 0.09636, 0.09809, 0.09636, 0.09809, 0.09636, 0.4475, 0.08302, 0.4475, 0.08302, 0.09809, 0.2995, 0.4475, 0.3131, 0.4475, 0.3131, 0.6058, 0.2995, 0.6058, 0.05649, 0.09809, 0.05649, 0.4475, 0.04315, 0.4475, 0.04315, 0.09809, 0.06975, 0.09809, 0.06975, 0.4475, 0.05649, 0.4475, 0.05649, 0.09809, 0.1643, 0.6058, 0.1778, 0.6058, 0.1778, 0.6241, 0.1643, 0.6241, 0.2316, 0.4475, 0.2451, 0.4475, 0.2451, 0.6058, 0.2316, 0.6058, 0.1643, 0.4475, 0.1778, 0.4475, 0.1778, 0.6058, 0.1643, 0.6058, 0.09636, 0.4475, 0.1098, 0.4475, 0.1098, 0.6058, 0.09636, 0.6058, 0.02969, 0.4475, 0.04315, 0.4475, 0.04315, 0.6058, 0.02969, 0.6058, 0.2586, 0.4475, 0.2722, 0.4475, 0.2722, 0.6058, 0.2586, 0.6058, 0.05649, 0.4475, 0.06975, 0.4475, 0.06975, 0.6058, 0.05649, 0.6058, 0.1914, 0.4475, 0.2048, 0.4475, 0.2048, 0.6058, 0.1914, 0.6058, 0.1234, 0.4475, 0.137, 0.4475, 0.137, 0.6058, 0.1234, 0.6058, 0.2858, 0.4475, 0.2995, 0.4475, 0.2995, 0.6058, 0.2858, 0.6058, 0.2182, 0.4475, 0.2316, 0.4475, 0.2316, 0.6058, 0.2182, 0.6058, 0.1506, 0.4475, 0.1643, 0.4475, 0.1643, 0.6058, 0.1506, 0.6058, 0.08302, 0.4475, 0.09636, 0.4475, 0.09636, 0.6058, 0.08302, 0.6058, 0.01614, 0.4475, 0.02969, 0.4475, 0.02969, 0.6058, 0.01614, 0.6058, 0.2451, 0.4475, 0.2586, 0.4475, 0.2586, 0.6058, 0.2451, 0.6058, 0.1778, 0.4475, 0.1914, 0.4475, 0.1914, 0.6058, 0.1778, 0.6058, 0.1098, 0.4475, 0.1234, 0.4475, 0.1234, 0.6058, 0.1098, 0.6058, 0.04315, 0.4475, 0.05649, 0.4475, 0.05649, 0.6058, 0.04315, 0.6058, 0.2722, 0.4475, 0.2858, 0.4475, 0.2858, 0.6058, 0.2722, 0.6058, 0.2048, 0.4475, 0.2182, 0.4475, 0.2182, 0.6058, 0.2048, 0.6058, 0.137, 0.4475, 0.1506, 0.4475, 0.1506, 0.6058, 0.137, 0.6058, 0.06975, 0.4475, 0.08302, 0.4475, 0.08302, 0.6058, 0.06975, 0.6058, 0.2586, 0.6241, 0.2722, 0.6241, 0.2722, 0.6466, 0.2586, 0.6466, 0.2586, 0.6058, 0.2722, 0.6058, 0.2722, 0.6241, 0.2586, 0.6241, 0.05649, 0.6058, 0.06975, 0.6058, 0.06975, 0.6241, 0.05649, 0.6241, 0.1506, 0.6058, 0.1643, 0.6058, 0.1643, 0.6241, 0.1506, 0.6241, 0.2451, 0.6058, 0.2586, 0.6058, 0.2586, 0.6241, 0.2451, 0.6241, 0.04315, 0.6058, 0.05649, 0.6058, 0.05649, 0.6241, 0.04315, 0.6241, 0.137, 0.6058, 0.1506, 0.6058, 0.1506, 0.6241, 0.137, 0.6241, 0.2316, 0.6058, 0.2451, 0.6058, 0.2451, 0.6241, 0.2316, 0.6241, 0.02969, 0.6058, 0.04315, 0.6058, 0.04315, 0.6241, 0.02969, 0.6241, 0.1234, 0.6058, 0.137, 0.6058, 0.137, 0.6241, 0.1234, 0.6241, 0.2182, 0.6058, 0.2316, 0.6058, 0.2316, 0.6241, 0.2182, 0.6241, 0.01614, 0.6058, 0.02969, 0.6058, 0.02969, 0.6241, 0.01614, 0.6241, 0.1098, 0.6058, 0.1234, 0.6058, 0.1234, 0.6241, 0.1098, 0.6241, 0.2048, 0.6058, 0.2182, 0.6058, 0.2182, 0.6241, 0.2048, 0.6241, 0.2995, 0.6058, 0.3131, 0.6058, 0.3131, 0.6241, 0.2995, 0.6241, 0.09636, 0.6058, 0.1098, 0.6058, 0.1098, 0.6241, 0.09636, 0.6241, 0.1914, 0.6058, 0.2048, 0.6058, 0.2048, 0.6241, 0.1914, 0.6241, 0.2858, 0.6058, 0.2995, 0.6058, 0.2995, 0.6241, 0.2858, 0.6241, 0.08302, 0.6058, 0.09636, 0.6058, 0.09636, 0.6241, 0.08302, 0.6241, 0.1778, 0.6058, 0.1914, 0.6058, 0.1914, 0.6241, 0.1778, 0.6241, 0.2722, 0.6058, 0.2858, 0.6058, 0.2858, 0.6241, 0.2722, 0.6241, 0.06975, 0.6058, 0.08302, 0.6058, 0.08302, 0.6241, 0.06975, 0.6241, 0.04315, 0.719, 0.05649, 0.719, 0.05649, 0.7366, 0.04315, 0.7366, 0.05649, 0.6241, 0.06975, 0.6241, 0.06975, 0.6466, 0.05649, 0.6466, 0.1506, 0.6241, 0.1643, 0.6241, 0.1643, 0.6466, 0.1506, 0.6466, 0.2451, 0.6241, 0.2586, 0.6241, 0.2586, 0.6466, 0.2451, 0.6466, 0.04315, 0.6241, 0.05649, 0.6241, 0.05649, 0.6466, 0.04315, 0.6466, 0.137, 0.6241, 0.1506, 0.6241, 0.1506, 0.6466, 0.137, 0.6466, 0.2316, 0.6241, 0.2451, 0.6241, 0.2451, 0.6466, 0.2316, 0.6466, 0.02969, 0.6241, 0.04315, 0.6241, 0.04315, 0.6466, 0.02969, 0.6466, 0.1234, 0.6241, 0.137, 0.6241, 0.137, 0.6466, 0.1234, 0.6466, 0.2182, 0.6241, 0.2316, 0.6241, 0.2316, 0.6466, 0.2182, 0.6466, 0.01614, 0.6241, 0.02969, 0.6241, 0.02969, 0.6466, 0.01614, 0.6466, 0.1098, 0.6241, 0.1234, 0.6241, 0.1234, 0.6466, 0.1098, 0.6466, 0.2048, 0.6241, 0.2182, 0.6241, 0.2182, 0.6466, 0.2048, 0.6466, 0.2995, 0.6241, 0.3131, 0.6241, 0.3131, 0.6466, 0.2995, 0.6466, 0.09636, 0.6241, 0.1098, 0.6241, 0.1098, 0.6466, 0.09636, 0.6466, 0.1914, 0.6241, 0.2048, 0.6241, 0.2048, 0.6466, 0.1914, 0.6466, 0.2858, 0.6241, 0.2995, 0.6241, 0.2995, 0.6466, 0.2858, 0.6466, 0.08302, 0.6241, 0.09636, 0.6241, 0.09636, 0.6466, 0.08302, 0.6466, 0.1778, 0.6241, 0.1914, 0.6241, 0.1914, 0.6466, 0.1778, 0.6466, 0.2722, 0.6241, 0.2858, 0.6241, 0.2858, 0.6466, 0.2722, 0.6466, 0.06975, 0.6241, 0.08302, 0.6241, 0.08302, 0.6466, 0.06975, 0.6466, 0.1643, 0.6241, 0.1778, 0.6241, 0.1778, 0.6466, 0.1643, 0.6466, 0.2316, 0.719, 0.2451, 0.719, 0.2451, 0.7366, 0.2316, 0.7366, 0.137, 0.719, 0.1506, 0.719, 0.1506, 0.7366, 0.137, 0.7366, 0.2451, 0.719, 0.2586, 0.719, 0.2586, 0.7366, 0.2451, 0.7366, 0.05649, 0.6466, 0.06975, 0.6466, 0.06975, 0.696, 0.05649, 0.696, 0.1234, 0.719, 0.137, 0.719, 0.137, 0.7366, 0.1234, 0.7366, 0.2182, 0.719, 0.2316, 0.719, 0.2316, 0.7366, 0.2182, 0.7366, 0.01614, 0.719, 0.02969, 0.719, 0.02969, 0.7366, 0.01614, 0.7366, 0.1098, 0.719, 0.1234, 0.719, 0.1234, 0.7366, 0.1098, 0.7366, 0.2048, 0.719, 0.2182, 0.719, 0.2182, 0.7366, 0.2048, 0.7366, 0.2995, 0.719, 0.3131, 0.719, 0.3131, 0.7366, 0.2995, 0.7366, 0.09636, 0.719, 0.1098, 0.719, 0.1098, 0.7366, 0.09636, 0.7366, 0.1914, 0.719, 0.2048, 0.719, 0.2048, 0.7366, 0.1914, 0.7366, 0.2858, 0.719, 0.2995, 0.719, 0.2995, 0.7366, 0.2858, 0.7366, 0.08302, 0.719, 0.09636, 0.719, 0.09636, 0.7366, 0.08302, 0.7366, 0.1778, 0.719, 0.1914, 0.719, 0.1914, 0.7366, 0.1778, 0.7366, 0.2722, 0.719, 0.2858, 0.719, 0.2858, 0.7366, 0.2722, 0.7366, 0.1643, 0.719, 0.1778, 0.719, 0.1778, 0.7366, 0.1643, 0.7366, 0.2586, 0.719, 0.2722, 0.719, 0.2722, 0.7366, 0.2586, 0.7366, 0.02969, 0.719, 0.04315, 0.719, 0.04315, 0.7366, 0.02969, 0.7366, 0.1506, 0.719, 0.1643, 0.719, 0.1643, 0.7366, 0.1506, 0.7366, 0.2451, 0.6466, 0.2586, 0.6466, 0.2586, 0.696, 0.2451, 0.696, 0.04315, 0.7366, 0.05649, 0.7366, 0.05649, 0.767, 0.04315, 0.767, 0.06975, 0.719, 0.08302, 0.719, 0.08302, 0.7366, 0.06975, 0.7366, 0.137, 0.6466, 0.1506, 0.6466, 0.1506, 0.696, 0.137, 0.696, 0.2316, 0.6466, 0.2451, 0.6466, 0.2451, 0.696, 0.2316, 0.696, 0.02969, 0.6466, 0.04315, 0.6466, 0.04315, 0.696, 0.02969, 0.696, 0.1234, 0.6466, 0.137, 0.6466, 0.137, 0.696, 0.1234, 0.696, 0.2182, 0.6466, 0.2316, 0.6466, 0.2316, 0.696, 0.2182, 0.696, 0.01614, 0.6466, 0.02969, 0.6466, 0.02969, 0.696, 0.01614, 0.696, 0.1098, 0.6466, 0.1234, 0.6466, 0.1234, 0.696, 0.1098, 0.696, 0.2048, 0.6466, 0.2182, 0.6466, 0.2182, 0.696, 0.2048, 0.696, 0.2995, 0.6466, 0.3131, 0.6466, 0.3131, 0.696, 0.2995, 0.696, 0.09636, 0.6466, 0.1098, 0.6466, 0.1098, 0.696, 0.09636, 0.696, 0.1914, 0.6466, 0.2048, 0.6466, 0.2048, 0.696, 0.1914, 0.696, 0.2858, 0.6466, 0.2995, 0.6466, 0.2995, 0.696, 0.2858, 0.696, 0.08302, 0.6466, 0.09636, 0.6466, 0.09636, 0.696, 0.08302, 0.696, 0.1778, 0.6466, 0.1914, 0.6466, 0.1914, 0.696, 0.1778, 0.696, 0.2722, 0.6466, 0.2858, 0.6466, 0.2858, 0.696, 0.2722, 0.696, 0.06975, 0.6466, 0.08302, 0.6466, 0.08302, 0.696, 0.06975, 0.696, 0.1643, 0.6466, 0.1778, 0.6466, 0.1778, 0.696, 0.1643, 0.696, 0.2586, 0.6466, 0.2722, 0.6466, 0.2722, 0.696, 0.2586, 0.696, 0.04315, 0.6466, 0.05649, 0.6466, 0.05649, 0.696, 0.04315, 0.696, 0.1506, 0.6466, 0.1643, 0.6466, 0.1643, 0.696, 0.1506, 0.696, 0.2316, 0.7959, 0.2451, 0.7959, 0.2451, 0.8704, 0.2316, 0.8704, 0.137, 0.7366, 0.1506, 0.7366, 0.1506, 0.767, 0.137, 0.767, 0.2316, 0.7366, 0.2451, 0.7366, 0.2451, 0.767, 0.2316, 0.767, 0.02969, 0.7366, 0.04315, 0.7366, 0.04315, 0.767, 0.02969, 0.767, 0.1234, 0.7366, 0.137, 0.7366, 0.137, 0.767, 0.1234, 0.767, 0.2182, 0.7366, 0.2316, 0.7366, 0.2316, 0.767, 0.2182, 0.767, 0.01614, 0.7366, 0.02969, 0.7366, 0.02969, 0.767, 0.01614, 0.767, 0.1098, 0.7366, 0.1234, 0.7366, 0.1234, 0.767, 0.1098, 0.767, 0.2048, 0.7366, 0.2182, 0.7366, 0.2182, 0.767, 0.2048, 0.767, 0.2995, 0.7366, 0.3131, 0.7366, 0.3131, 0.767, 0.2995, 0.767, 0.09636, 0.7366, 0.1098, 0.7366, 0.1098, 0.767, 0.09636, 0.767, 0.1914, 0.7366, 0.2048, 0.7366, 0.2048, 0.767, 0.1914, 0.767, 0.2858, 0.7366, 0.2995, 0.7366, 0.2995, 0.767, 0.2858, 0.767, 0.08302, 0.7366, 0.09636, 0.7366, 0.09636, 0.767, 0.08302, 0.767, 0.1778, 0.7366, 0.1914, 0.7366, 0.1914, 0.767, 0.1778, 0.767, 0.2722, 0.7366, 0.2858, 0.7366, 0.2858, 0.767, 0.2722, 0.767, 0.06975, 0.7366, 0.08302, 0.7366, 0.08302, 0.767, 0.06975, 0.767, 0.1643, 0.7366, 0.1778, 0.7366, 0.1778, 0.767, 0.1643, 0.767, 0.2586, 0.7366, 0.2722, 0.7366, 0.2722, 0.767, 0.2586, 0.767, 0.05649, 0.7366, 0.06975, 0.7366, 0.06975, 0.767, 0.05649, 0.767, 0.1506, 0.7366, 0.1643, 0.7366, 0.1643, 0.767, 0.1506, 0.767, 0.2451, 0.7366, 0.2586, 0.7366, 0.2586, 0.767, 0.2451, 0.767, 0.06975, 0.7959, 0.05649, 0.7959, 0.05649, 0.767, 0.06975, 0.767, 0.05649, 0.7959, 0.04315, 0.7959, 0.04315, 0.767, 0.05649, 0.767, 0.04315, 0.7959, 0.02969, 0.7959, 0.02969, 0.767, 0.04315, 0.767, 0.02969, 0.7959, 0.01614, 0.7959, 0.01614, 0.767, 0.02969, 0.767, 0.3131, 0.7959, 0.2995, 0.7959, 0.2995, 0.767, 0.3131, 0.767, 0.2995, 0.7959, 0.2858, 0.7959, 0.2858, 0.767, 0.2995, 0.767, 0.2858, 0.7959, 0.2722, 0.7959, 0.2722, 0.767, 0.2858, 0.767, 0.2722, 0.7959, 0.2586, 0.7959, 0.2586, 0.767, 0.2722, 0.767, 0.2586, 0.7959, 0.2451, 0.7959, 0.2451, 0.767, 0.2586, 0.767, 0.2451, 0.7959, 0.2316, 0.7959, 0.2316, 0.767, 0.2451, 0.767, 0.2316, 0.7959, 0.2182, 0.7959, 0.2182, 0.767, 0.2316, 0.767, 0.2182, 0.7959, 0.2048, 0.7959, 0.2048, 0.767, 0.2182, 0.767, 0.2048, 0.7959, 0.1914, 0.7959, 0.1914, 0.767, 0.2048, 0.767, 0.1914, 0.7959, 0.1778, 0.7959, 0.1778, 0.767, 0.1914, 0.767, 0.1778, 0.7959, 0.1643, 0.7959, 0.1643, 0.767, 0.1778, 0.767, 0.1643, 0.7959, 0.1506, 0.7959, 0.1506, 0.767, 0.1643, 0.767, 0.1506, 0.7959, 0.137, 0.7959, 0.137, 0.767, 0.1506, 0.767, 0.137, 0.7959, 0.1234, 0.7959, 0.1234, 0.767, 0.137, 0.767, 0.1234, 0.7959, 0.1098, 0.7959, 0.1098, 0.767, 0.1234, 0.767, 0.1098, 0.7959, 0.09636, 0.7959, 0.09636, 0.767, 0.1098, 0.767, 0.09636, 0.7959, 0.08302, 0.7959, 0.08302, 0.767, 0.09636, 0.767, 0.08302, 0.7959, 0.06975, 0.7959, 0.06975, 0.767, 0.08302, 0.767, 0.1778, 0.8704, 0.1914, 0.8704, 0.1914, 0.8853, 0.1778, 0.8853, 0.02969, 0.7959, 0.04315, 0.7959, 0.04315, 0.8704, 0.02969, 0.8704, 0.1234, 0.7959, 0.137, 0.7959, 0.137, 0.8704, 0.1234, 0.8704, 0.2182, 0.7959, 0.2316, 0.7959, 0.2316, 0.8704, 0.2182, 0.8704, 0.01614, 0.7959, 0.02969, 0.7959, 0.02969, 0.8704, 0.01614, 0.8704, 0.1098, 0.7959, 0.1234, 0.7959, 0.1234, 0.8704, 0.1098, 0.8704, 0.2048, 0.7959, 0.2182, 0.7959, 0.2182, 0.8704, 0.2048, 0.8704, 0.2995, 0.7959, 0.3131, 0.7959, 0.3131, 0.8704, 0.2995, 0.8704, 0.09636, 0.7959, 0.1098, 0.7959, 0.1098, 0.8704, 0.09636, 0.8704, 0.1914, 0.7959, 0.2048, 0.7959, 0.2048, 0.8704, 0.1914, 0.8704, 0.2858, 0.7959, 0.2995, 0.7959, 0.2995, 0.8704, 0.2858, 0.8704, 0.08302, 0.7959, 0.09636, 0.7959, 0.09636, 0.8704, 0.08302, 0.8704, 0.1778, 0.7959, 0.1914, 0.7959, 0.1914, 0.8704, 0.1778, 0.8704, 0.2722, 0.7959, 0.2858, 0.7959, 0.2858, 0.8704, 0.2722, 0.8704, 0.06975, 0.7959, 0.08302, 0.7959, 0.08302, 0.8704, 0.06975, 0.8704, 0.1643, 0.7959, 0.1778, 0.7959, 0.1778, 0.8704, 0.1643, 0.8704, 0.2586, 0.7959, 0.2722, 0.7959, 0.2722, 0.8704, 0.2586, 0.8704, 0.05649, 0.7959, 0.06975, 0.7959, 0.06975, 0.8704, 0.05649, 0.8704, 0.1506, 0.7959, 0.1643, 0.7959, 0.1643, 0.8704, 0.1506, 0.8704, 0.2451, 0.7959, 0.2586, 0.7959, 0.2586, 0.8704, 0.2451, 0.8704, 0.04315, 0.7959, 0.05649, 0.7959, 0.05649, 0.8704, 0.04315, 0.8704, 0.137, 0.7959, 0.1506, 0.7959, 0.1506, 0.8704, 0.137, 0.8704, 0.2722, 0.8853, 0.2858, 0.8853, 0.2858, 0.8998, 0.2722, 0.8998, 0.2722, 0.8704, 0.2858, 0.8704, 0.2858, 0.8853, 0.2722, 0.8853, 0.06975, 0.8704, 0.08302, 0.8704, 0.08302, 0.8853, 0.06975, 0.8853, 0.1643, 0.8704, 0.1778, 0.8704, 0.1778, 0.8853, 0.1643, 0.8853, 0.2586, 0.8704, 0.2722, 0.8704, 0.2722, 0.8853, 0.2586, 0.8853, 0.05649, 0.8704, 0.06975, 0.8704, 0.06975, 0.8853, 0.05649, 0.8853, 0.1506, 0.8704, 0.1643, 0.8704, 0.1643, 0.8853, 0.1506, 0.8853, 0.2451, 0.8704, 0.2586, 0.8704, 0.2586, 0.8853, 0.2451, 0.8853, 0.04315, 0.8704, 0.05649, 0.8704, 0.05649, 0.8853, 0.04315, 0.8853, 0.137, 0.8704, 0.1506, 0.8704, 0.1506, 0.8853, 0.137, 0.8853, 0.2316, 0.8704, 0.2451, 0.8704, 0.2451, 0.8853, 0.2316, 0.8853, 0.02969, 0.8704, 0.04315, 0.8704, 0.04315, 0.8853, 0.02969, 0.8853, 0.1234, 0.8704, 0.137, 0.8704, 0.137, 0.8853, 0.1234, 0.8853, 0.2182, 0.8704, 0.2316, 0.8704, 0.2316, 0.8853, 0.2182, 0.8853, 0.01614, 0.8704, 0.02969, 0.8704, 0.02969, 0.8853, 0.01614, 0.8853, 0.1098, 0.8704, 0.1234, 0.8704, 0.1234, 0.8853, 0.1098, 0.8853, 0.2048, 0.8704, 0.2182, 0.8704, 0.2182, 0.8853, 0.2048, 0.8853, 0.2995, 0.8704, 0.3131, 0.8704, 0.3131, 0.8853, 0.2995, 0.8853, 0.09636, 0.8704, 0.1098, 0.8704, 0.1098, 0.8853, 0.09636, 0.8853, 0.1914, 0.8704, 0.2048, 0.8704, 0.2048, 0.8853, 0.1914, 0.8853, 0.2858, 0.8704, 0.2995, 0.8704, 0.2995, 0.8853, 0.2858, 0.8853, 0.08302, 0.8704, 0.09636, 0.8704, 0.09636, 0.8853, 0.08302, 0.8853, 0.1643, 0.8998, 0.1778, 0.8998, 0.1778, 0.9142, 0.1643, 0.9142, 0.06975, 0.8853, 0.08302, 0.8853, 0.08302, 0.8998, 0.06975, 0.8998, 0.1643, 0.8853, 0.1778, 0.8853, 0.1778, 0.8998, 0.1643, 0.8998, 0.2586, 0.8853, 0.2722, 0.8853, 0.2722, 0.8998, 0.2586, 0.8998, 0.05649, 0.8853, 0.06975, 0.8853, 0.06975, 0.8998, 0.05649, 0.8998, 0.1506, 0.8853, 0.1643, 0.8853, 0.1643, 0.8998, 0.1506, 0.8998, 0.2451, 0.8853, 0.2586, 0.8853, 0.2586, 0.8998, 0.2451, 0.8998, 0.04315, 0.8853, 0.05649, 0.8853, 0.05649, 0.8998, 0.04315, 0.8998, 0.137, 0.8853, 0.1506, 0.8853, 0.1506, 0.8998, 0.137, 0.8998, 0.2316, 0.8853, 0.2451, 0.8853, 0.2451, 0.8998, 0.2316, 0.8998, 0.02969, 0.8853, 0.04315, 0.8853, 0.04315, 0.8998, 0.02969, 0.8998, 0.1234, 0.8853, 0.137, 0.8853, 0.137, 0.8998, 0.1234, 0.8998, 0.2182, 0.8853, 0.2316, 0.8853, 0.2316, 0.8998, 0.2182, 0.8998, 0.01614, 0.8853, 0.02969, 0.8853, 0.02969, 0.8998, 0.01614, 0.8998, 0.1098, 0.8853, 0.1234, 0.8853, 0.1234, 0.8998, 0.1098, 0.8998, 0.2048, 0.8853, 0.2182, 0.8853, 0.2182, 0.8998, 0.2048, 0.8998, 0.2995, 0.8853, 0.3131, 0.8853, 0.3131, 0.8998, 0.2995, 0.8998, 0.09636, 0.8853, 0.1098, 0.8853, 0.1098, 0.8998, 0.09636, 0.8998, 0.1914, 0.8853, 0.2048, 0.8853, 0.2048, 0.8998, 0.1914, 0.8998, 0.2858, 0.8853, 0.2995, 0.8853, 0.2995, 0.8998, 0.2858, 0.8998, 0.08302, 0.8853, 0.09636, 0.8853, 0.09636, 0.8998, 0.08302, 0.8998, 0.1778, 0.8853, 0.1914, 0.8853, 0.1914, 0.8998, 0.1778, 0.8998, 0.2586, 0.9142, 0.2722, 0.9142, 0.2722, 0.928, 0.2586, 0.928, 0.2586, 0.8998, 0.2722, 0.8998, 0.2722, 0.9142, 0.2586, 0.9142, 0.05649, 0.8998, 0.06975, 0.8998, 0.06975, 0.9142, 0.05649, 0.9142, 0.1506, 0.8998, 0.1643, 0.8998, 0.1643, 0.9142, 0.1506, 0.9142, 0.2451, 0.8998, 0.2586, 0.8998, 0.2586, 0.9142, 0.2451, 0.9142, 0.04315, 0.8998, 0.05649, 0.8998, 0.05649, 0.9142, 0.04315, 0.9142, 0.137, 0.8998, 0.1506, 0.8998, 0.1506, 0.9142, 0.137, 0.9142, 0.2316, 0.8998, 0.2451, 0.8998, 0.2451, 0.9142, 0.2316, 0.9142, 0.02969, 0.8998, 0.04315, 0.8998, 0.04315, 0.9142, 0.02969, 0.9142, 0.1234, 0.8998, 0.137, 0.8998, 0.137, 0.9142, 0.1234, 0.9142, 0.2182, 0.8998, 0.2316, 0.8998, 0.2316, 0.9142, 0.2182, 0.9142, 0.01614, 0.8998, 0.02969, 0.8998, 0.02969, 0.9142, 0.01614, 0.9142, 0.1098, 0.8998, 0.1234, 0.8998, 0.1234, 0.9142, 0.1098, 0.9142, 0.2048, 0.8998, 0.2182, 0.8998, 0.2182, 0.9142, 0.2048, 0.9142, 0.2995, 0.8998, 0.3131, 0.8998, 0.3131, 0.9142, 0.2995, 0.9142, 0.09636, 0.8998, 0.1098, 0.8998, 0.1098, 0.9142, 0.09636, 0.9142, 0.1914, 0.8998, 0.2048, 0.8998, 0.2048, 0.9142, 0.1914, 0.9142, 0.2858, 0.8998, 0.2995, 0.8998, 0.2995, 0.9142, 0.2858, 0.9142, 0.08302, 0.8998, 0.09636, 0.8998, 0.09636, 0.9142, 0.08302, 0.9142, 0.1778, 0.8998, 0.1914, 0.8998, 0.1914, 0.9142, 0.1778, 0.9142, 0.2722, 0.8998, 0.2858, 0.8998, 0.2858, 0.9142, 0.2722, 0.9142, 0.06975, 0.8998, 0.08302, 0.8998, 0.08302, 0.9142, 0.06975, 0.9142, 0.05649, 0.928, 0.06975, 0.928, 0.06975, 0.9409, 0.05649, 0.9409, 0.05649, 0.9142, 0.06975, 0.9142, 0.06975, 0.928, 0.05649, 0.928, 0.1506, 0.9142, 0.1643, 0.9142, 0.1643, 0.928, 0.1506, 0.928, 0.2451, 0.9142, 0.2586, 0.9142, 0.2586, 0.928, 0.2451, 0.928, 0.04315, 0.9142, 0.05649, 0.9142, 0.05649, 0.928, 0.04315, 0.928, 0.137, 0.9142, 0.1506, 0.9142, 0.1506, 0.928, 0.137, 0.928, 0.2316, 0.9142, 0.2451, 0.9142, 0.2451, 0.928, 0.2316, 0.928, 0.02969, 0.9142, 0.04315, 0.9142, 0.04315, 0.928, 0.02969, 0.928, 0.1234, 0.9142, 0.137, 0.9142, 0.137, 0.928, 0.1234, 0.928, 0.2182, 0.9142, 0.2316, 0.9142, 0.2316, 0.928, 0.2182, 0.928, 0.01614, 0.9142, 0.02969, 0.9142, 0.02969, 0.928, 0.01614, 0.928, 0.1098, 0.9142, 0.1234, 0.9142, 0.1234, 0.928, 0.1098, 0.928, 0.2048, 0.9142, 0.2182, 0.9142, 0.2182, 0.928, 0.2048, 0.928, 0.2995, 0.9142, 0.3131, 0.9142, 0.3131, 0.928, 0.2995, 0.928, 0.09636, 0.9142, 0.1098, 0.9142, 0.1098, 0.928, 0.09636, 0.928, 0.1914, 0.9142, 0.2048, 0.9142, 0.2048, 0.928, 0.1914, 0.928, 0.2858, 0.9142, 0.2995, 0.9142, 0.2995, 0.928, 0.2858, 0.928, 0.08302, 0.9142, 0.09636, 0.9142, 0.09636, 0.928, 0.08302, 0.928, 0.1778, 0.9142, 0.1914, 0.9142, 0.1914, 0.928, 0.1778, 0.928, 0.2722, 0.9142, 0.2858, 0.9142, 0.2858, 0.928, 0.2722, 0.928, 0.06975, 0.9142, 0.08302, 0.9142, 0.08302, 0.928, 0.06975, 0.928, 0.1643, 0.9142, 0.1778, 0.9142, 0.1778, 0.928, 0.1643, 0.928, 0.1506, 0.9409, 0.1643, 0.9409, 0.1643, 0.9531, 0.1506, 0.9531, 0.1506, 0.928, 0.1643, 0.928, 0.1643, 0.9409, 0.1506, 0.9409, 0.2451, 0.928, 0.2586, 0.928, 0.2586, 0.9409, 0.2451, 0.9409, 0.04315, 0.928, 0.05649, 0.928, 0.05649, 0.9409, 0.04315, 0.9409, 0.137, 0.928, 0.1506, 0.928, 0.1506, 0.9409, 0.137, 0.9409, 0.2316, 0.928, 0.2451, 0.928, 0.2451, 0.9409, 0.2316, 0.9409, 0.02969, 0.928, 0.04315, 0.928, 0.04315, 0.9409, 0.02969, 0.9409, 0.1234, 0.928, 0.137, 0.928, 0.137, 0.9409, 0.1234, 0.9409, 0.2182, 0.928, 0.2316, 0.928, 0.2316, 0.9409, 0.2182, 0.9409, 0.01614, 0.928, 0.02969, 0.928, 0.02969, 0.9409, 0.01614, 0.9409, 0.1098, 0.928, 0.1234, 0.928, 0.1234, 0.9409, 0.1098, 0.9409, 0.2048, 0.928, 0.2182, 0.928, 0.2182, 0.9409, 0.2048, 0.9409, 0.2995, 0.928, 0.3131, 0.928, 0.3131, 0.9409, 0.2995, 0.9409, 0.09636, 0.928, 0.1098, 0.928, 0.1098, 0.9409, 0.09636, 0.9409, 0.1914, 0.928, 0.2048, 0.928, 0.2048, 0.9409, 0.1914, 0.9409, 0.2858, 0.928, 0.2995, 0.928, 0.2995, 0.9409, 0.2858, 0.9409, 0.08302, 0.928, 0.09636, 0.928, 0.09636, 0.9409, 0.08302, 0.9409, 0.1778, 0.928, 0.1914, 0.928, 0.1914, 0.9409, 0.1778, 0.9409, 0.2722, 0.928, 0.2858, 0.928, 0.2858, 0.9409, 0.2722, 0.9409, 0.06975, 0.928, 0.08302, 0.928, 0.08302, 0.9409, 0.06975, 0.9409, 0.1643, 0.928, 0.1778, 0.928, 0.1778, 0.9409, 0.1643, 0.9409, 0.2586, 0.928, 0.2722, 0.928, 0.2722, 0.9409, 0.2586, 0.9409, 0.2451, 0.9531, 0.2586, 0.9531, 0.2586, 0.9631, 0.2451, 0.9631, 0.2451, 0.9409, 0.2586, 0.9409, 0.2586, 0.9531, 0.2451, 0.9531, 0.04315, 0.9409, 0.05649, 0.9409, 0.05649, 0.9531, 0.04315, 0.9531, 0.137, 0.9409, 0.1506, 0.9409, 0.1506, 0.9531, 0.137, 0.9531, 0.2316, 0.9409, 0.2451, 0.9409, 0.2451, 0.9531, 0.2316, 0.9531, 0.02969, 0.9409, 0.04315, 0.9409, 0.04315, 0.9531, 0.02969, 0.9531, 0.1234, 0.9409, 0.137, 0.9409, 0.137, 0.9531, 0.1234, 0.9531, 0.2182, 0.9409, 0.2316, 0.9409, 0.2316, 0.9531, 0.2182, 0.9531, 0.01614, 0.9409, 0.02969, 0.9409, 0.02969, 0.9531, 0.01614, 0.9531, 0.1098, 0.9409, 0.1234, 0.9409, 0.1234, 0.9531, 0.1098, 0.9531, 0.2048, 0.9409, 0.2182, 0.9409, 0.2182, 0.9531, 0.2048, 0.9531, 0.2995, 0.9409, 0.3131, 0.9409, 0.3131, 0.9531, 0.2995, 0.9531, 0.09636, 0.9409, 0.1098, 0.9409, 0.1098, 0.9531, 0.09636, 0.9531, 0.1914, 0.9409, 0.2048, 0.9409, 0.2048, 0.9531, 0.1914, 0.9531, 0.2858, 0.9409, 0.2995, 0.9409, 0.2995, 0.9531, 0.2858, 0.9531, 0.08302, 0.9409, 0.09636, 0.9409, 0.09636, 0.9531, 0.08302, 0.9531, 0.1778, 0.9409, 0.1914, 0.9409, 0.1914, 0.9531, 0.1778, 0.9531, 0.2722, 0.9409, 0.2858, 0.9409, 0.2858, 0.9531, 0.2722, 0.9531, 0.06975, 0.9409, 0.08302, 0.9409, 0.08302, 0.9531, 0.06975, 0.9531, 0.1643, 0.9409, 0.1778, 0.9409, 0.1778, 0.9531, 0.1643, 0.9531, 0.2586, 0.9409, 0.2722, 0.9409, 0.2722, 0.9531, 0.2586, 0.9531, 0.05649, 0.9409, 0.06975, 0.9409, 0.06975, 0.9531, 0.05649, 0.9531, 0.04315, 0.9631, 0.05649, 0.9631, 0.05649, 0.9712, 0.04315, 0.9712, 0.04315, 0.9531, 0.05649, 0.9531, 0.05649, 0.9631, 0.04315, 0.9631, 0.137, 0.9531, 0.1506, 0.9531, 0.1506, 0.9631, 0.137, 0.9631, 0.2316, 0.9531, 0.2451, 0.9531, 0.2451, 0.9631, 0.2316, 0.9631, 0.02969, 0.9531, 0.04315, 0.9531, 0.04315, 0.9631, 0.02969, 0.9631, 0.1234, 0.9531, 0.137, 0.9531, 0.137, 0.9631, 0.1234, 0.9631, 0.2182, 0.9531, 0.2316, 0.9531, 0.2316, 0.9631, 0.2182, 0.9631, 0.01614, 0.9531, 0.02969, 0.9531, 0.02969, 0.9631, 0.01614, 0.9631, 0.1098, 0.9531, 0.1234, 0.9531, 0.1234, 0.9631, 0.1098, 0.9631, 0.2048, 0.9531, 0.2182, 0.9531, 0.2182, 0.9631, 0.2048, 0.9631, 0.2995, 0.9531, 0.3131, 0.9531, 0.3131, 0.9631, 0.2995, 0.9631, 0.09636, 0.9531, 0.1098, 0.9531, 0.1098, 0.9631, 0.09636, 0.9631, 0.1914, 0.9531, 0.2048, 0.9531, 0.2048, 0.9631, 0.1914, 0.9631, 0.2858, 0.9531, 0.2995, 0.9531, 0.2995, 0.9631, 0.2858, 0.9631, 0.08302, 0.9531, 0.09636, 0.9531, 0.09636, 0.9631, 0.08302, 0.9631, 0.1778, 0.9531, 0.1914, 0.9531, 0.1914, 0.9631, 0.1778, 0.9631, 0.2722, 0.9531, 0.2858, 0.9531, 0.2858, 0.9631, 0.2722, 0.9631, 0.06975, 0.9531, 0.08302, 0.9531, 0.08302, 0.9631, 0.06975, 0.9631, 0.1643, 0.9531, 0.1778, 0.9531, 0.1778, 0.9631, 0.1643, 0.9631, 0.2586, 0.9531, 0.2722, 0.9531, 0.2722, 0.9631, 0.2586, 0.9631, 0.05649, 0.9531, 0.06975, 0.9531, 0.06975, 0.9631, 0.05649, 0.9631, 0.1506, 0.9531, 0.1643, 0.9531, 0.1643, 0.9631, 0.1506, 0.9631, 0.5779, 0.6365, 0.5805, 0.6367, 0.5829, 0.6378, 0.5849, 0.6396, 0.5864, 0.642, 0.5871, 0.6449, 0.5871, 0.648, 0.5864, 0.6511, 0.5849, 0.6538, 0.5829, 0.656, 0.5805, 0.6575, 0.5779, 0.6582, 0.5753, 0.658, 0.5729, 0.657, 0.5709, 0.6552, 0.5695, 0.6527, 0.5687, 0.6498, 0.5687, 0.6467, 0.5695, 0.6437, 0.5709, 0.641, 0.5729, 0.6387, 0.5753, 0.6372, 0.137, 0.9631, 0.1506, 0.9631, 0.1506, 0.9712, 0.137, 0.9712, 0.2316, 0.9631, 0.2451, 0.9631, 0.2451, 0.9712, 0.2316, 0.9712, 0.02969, 0.9631, 0.04315, 0.9631, 0.04315, 0.9712, 0.02969, 0.9712, 0.1234, 0.9631, 0.137, 0.9631, 0.137, 0.9712, 0.1234, 0.9712, 0.2182, 0.9631, 0.2316, 0.9631, 0.2316, 0.9712, 0.2182, 0.9712, 0.01614, 0.9631, 0.02969, 0.9631, 0.02969, 0.9712, 0.01614, 0.9712, 0.1098, 0.9631, 0.1234, 0.9631, 0.1234, 0.9712, 0.1098, 0.9712, 0.2048, 0.9631, 0.2182, 0.9631, 0.2182, 0.9712, 0.2048, 0.9712, 0.2995, 0.9631, 0.3131, 0.9631, 0.3131, 0.9712, 0.2995, 0.9712, 0.09636, 0.9631, 0.1098, 0.9631, 0.1098, 0.9712, 0.09636, 0.9712, 0.1914, 0.9631, 0.2048, 0.9631, 0.2048, 0.9712, 0.1914, 0.9712, 0.2858, 0.9631, 0.2995, 0.9631, 0.2995, 0.9712, 0.2858, 0.9712, 0.08302, 0.9631, 0.09636, 0.9631, 0.09636, 0.9712, 0.08302, 0.9712, 0.1778, 0.9631, 0.1914, 0.9631, 0.1914, 0.9712, 0.1778, 0.9712, 0.2722, 0.9631, 0.2858, 0.9631, 0.2858, 0.9712, 0.2722, 0.9712, 0.06975, 0.9631, 0.08302, 0.9631, 0.08302, 0.9712, 0.06975, 0.9712, 0.1643, 0.9631, 0.1778, 0.9631, 0.1778, 0.9712, 0.1643, 0.9712, 0.2586, 0.9631, 0.2722, 0.9631, 0.2722, 0.9712, 0.2586, 0.9712, 0.05649, 0.9631, 0.06975, 0.9631, 0.06975, 0.9712, 0.05649, 0.9712, 0.1506, 0.9631, 0.1643, 0.9631, 0.1643, 0.9712, 0.1506, 0.9712, 0.2451, 0.9631, 0.2586, 0.9631, 0.2586, 0.9712, 0.2451, 0.9712, 0.05649, 0.696, 0.06975, 0.696, 0.06975, 0.7075, 0.05649, 0.7075, 0.05649, 0.7075, 0.06975, 0.7075, 0.06975, 0.719, 0.05649, 0.719, 0.04315, 0.696, 0.05649, 0.696, 0.05649, 0.7075, 0.04315, 0.7075, 0.04315, 0.7075, 0.05649, 0.7075, 0.05649, 0.719, 0.04315, 0.719, 0.02969, 0.696, 0.04315, 0.696, 0.04315, 0.7075, 0.02969, 0.7075, 0.02969, 0.7075, 0.04315, 0.7075, 0.04315, 0.719, 0.02969, 0.719, 0.01614, 0.696, 0.02969, 0.696, 0.02969, 0.7075, 0.01614, 0.7075, 0.01614, 0.7075, 0.02969, 0.7075, 0.02969, 0.719, 0.01614, 0.719, 0.2995, 0.696, 0.3131, 0.696, 0.3131, 0.7075, 0.2995, 0.7075, 0.2995, 0.7075, 0.3131, 0.7075, 0.3131, 0.719, 0.2995, 0.719, 0.2858, 0.696, 0.2995, 0.696, 0.2995, 0.7075, 0.2858, 0.7075, 0.2858, 0.7075, 0.2995, 0.7075, 0.2995, 0.719, 0.2858, 0.719, 0.2722, 0.696, 0.2858, 0.696, 0.2858, 0.7075, 0.2722, 0.7075, 0.2722, 0.7075, 0.2858, 0.7075, 0.2858, 0.719, 0.2722, 0.719, 0.2586, 0.696, 0.2722, 0.696, 0.2722, 0.7075, 0.2586, 0.7075, 0.2586, 0.7075, 0.2722, 0.7075, 0.2722, 0.719, 0.2586, 0.719, 0.2451, 0.696, 0.2586, 0.696, 0.2586, 0.7075, 0.2451, 0.7075, 0.2451, 0.7075, 0.2586, 0.7075, 0.2586, 0.719, 0.2451, 0.719, 0.2316, 0.696, 0.2451, 0.696, 0.2451, 0.7075, 0.2316, 0.7075, 0.2316, 0.7075, 0.2451, 0.7075, 0.2451, 0.719, 0.2316, 0.719, 0.2182, 0.696, 0.2316, 0.696, 0.2316, 0.7075, 0.2182, 0.7075, 0.2182, 0.7075, 0.2316, 0.7075, 0.2316, 0.719, 0.2182, 0.719, 0.2048, 0.696, 0.2182, 0.696, 0.2182, 0.7075, 0.2048, 0.7075, 0.2048, 0.7075, 0.2182, 0.7075, 0.2182, 0.719, 0.2048, 0.719, 0.1914, 0.696, 0.2048, 0.696, 0.2048, 0.7075, 0.1914, 0.7075, 0.1914, 0.7075, 0.2048, 0.7075, 0.2048, 0.719, 0.1914, 0.719, 0.1778, 0.696, 0.1914, 0.696, 0.1914, 0.7075, 0.1778, 0.7075, 0.1778, 0.7075, 0.1914, 0.7075, 0.1914, 0.719, 0.1778, 0.719, 0.1643, 0.696, 0.1778, 0.696, 0.1778, 0.7075, 0.1643, 0.7075, 0.1643, 0.7075, 0.1778, 0.7075, 0.1778, 0.719, 0.1643, 0.719, 0.1506, 0.696, 0.1643, 0.696, 0.1643, 0.7075, 0.1506, 0.7075, 0.1506, 0.7075, 0.1643, 0.7075, 0.1643, 0.719, 0.1506, 0.719, 0.137, 0.696, 0.1506, 0.696, 0.1506, 0.7075, 0.137, 0.7075, 0.137, 0.7075, 0.1506, 0.7075, 0.1506, 0.719, 0.137, 0.719, 0.1234, 0.696, 0.137, 0.696, 0.137, 0.7075, 0.1234, 0.7075, 0.1234, 0.7075, 0.137, 0.7075, 0.137, 0.719, 0.1234, 0.719, 0.1098, 0.696, 0.1234, 0.696, 0.1234, 0.7075, 0.1098, 0.7075, 0.1098, 0.7075, 0.1234, 0.7075, 0.1234, 0.719, 0.1098, 0.719, 0.09636, 0.696, 0.1098, 0.696, 0.1098, 0.7075, 0.09636, 0.7075, 0.09636, 0.7075, 0.1098, 0.7075, 0.1098, 0.719, 0.09636, 0.719, 0.08302, 0.696, 0.09636, 0.696, 0.09636, 0.7075, 0.08302, 0.7075, 0.08302, 0.7075, 0.09636, 0.7075, 0.09636, 0.719, 0.08302, 0.719, 0.06975, 0.696, 0.08302, 0.696, 0.08302, 0.7075, 0.06975, 0.7075, 0.06975, 0.7075, 0.08302, 0.7075, 0.08302, 0.719, 0.06975, 0.719, 0.05649, 0.719, 0.06975, 0.719, 0.06975, 0.7366, 0.05649, 0.7366, 0.06975, 0.09809, 0.05649, 0.09809, 0.05649, 0.07638, 0.06975, 0.07638, 0.06975, 0.07638, 0.05649, 0.07638, 0.05649, 0.05457, 0.06975, 0.05457, 0.06975, 0.05457, 0.05649, 0.05457, 0.05649, 0.03267, 0.06975, 0.03267, 0.05649, 0.09809, 0.04315, 0.09809, 0.04315, 0.07638, 0.05649, 0.07638, 0.05649, 0.07638, 0.04315, 0.07638, 0.04315, 0.05457, 0.05649, 0.05457, 0.05649, 0.05457, 0.04315, 0.05457, 0.04315, 0.03267, 0.05649, 0.03267, 0.04315, 0.09809, 0.02969, 0.09809, 0.02969, 0.07638, 0.04315, 0.07638, 0.04315, 0.07638, 0.02969, 0.07638, 0.02969, 0.05457, 0.04315, 0.05457, 0.04315, 0.05457, 0.02969, 0.05457, 0.02969, 0.03267, 0.04315, 0.03267, 0.02969, 0.09809, 0.01614, 0.09809, 0.01614, 0.07638, 0.02969, 0.07638, 0.02969, 0.07638, 0.01614, 0.07638, 0.01614, 0.05457, 0.02969, 0.05457, 0.02969, 0.05457, 0.01614, 0.05457, 0.01614, 0.03267, 0.02969, 0.03267, 0.3131, 0.09809, 0.2995, 0.09809, 0.2995, 0.07638, 0.3131, 0.07638, 0.3131, 0.07638, 0.2995, 0.07638, 0.2995, 0.05457, 0.3131, 0.05457, 0.3131, 0.05457, 0.2995, 0.05457, 0.2995, 0.03267, 0.3131, 0.03267, 0.2995, 0.09809, 0.2858, 0.09809, 0.2858, 0.07638, 0.2995, 0.07638, 0.2995, 0.07638, 0.2858, 0.07638, 0.2858, 0.05457, 0.2995, 0.05457, 0.2995, 0.05457, 0.2858, 0.05457, 0.2858, 0.03267, 0.2995, 0.03267, 0.2858, 0.09809, 0.2722, 0.09809, 0.2722, 0.07638, 0.2858, 0.07638, 0.2858, 0.07638, 0.2722, 0.07638, 0.2722, 0.05457, 0.2858, 0.05457, 0.2858, 0.05457, 0.2722, 0.05457, 0.2722, 0.03267, 0.2858, 0.03267, 0.2722, 0.09809, 0.2586, 0.09809, 0.2586, 0.07638, 0.2722, 0.07638, 0.2722, 0.07638, 0.2586, 0.07638, 0.2586, 0.05457, 0.2722, 0.05457, 0.2722, 0.05457, 0.2586, 0.05457, 0.2586, 0.03267, 0.2722, 0.03267, 0.2586, 0.09809, 0.2451, 0.09809, 0.2451, 0.07638, 0.2586, 0.07638, 0.2586, 0.07638, 0.2451, 0.07638, 0.2451, 0.05457, 0.2586, 0.05457, 0.2586, 0.05457, 0.2451, 0.05457, 0.2451, 0.03267, 0.2586, 0.03267, 0.2451, 0.09809, 0.2316, 0.09809, 0.2316, 0.07638, 0.2451, 0.07638, 0.2451, 0.07638, 0.2316, 0.07638, 0.2316, 0.05457, 0.2451, 0.05457, 0.2451, 0.05457, 0.2316, 0.05457, 0.2316, 0.03267, 0.2451, 0.03267, 0.2316, 0.09809, 0.2182, 0.09809, 0.2182, 0.07638, 0.2316, 0.07638, 0.2316, 0.07638, 0.2182, 0.07638, 0.2182, 0.05457, 0.2316, 0.05457, 0.2316, 0.05457, 0.2182, 0.05457, 0.2182, 0.03267, 0.2316, 0.03267, 0.2182, 0.09809, 0.2048, 0.09809, 0.2048, 0.07638, 0.2182, 0.07638, 0.2182, 0.07638, 0.2048, 0.07638, 0.2048, 0.05457, 0.2182, 0.05457, 0.2182, 0.05457, 0.2048, 0.05457, 0.2048, 0.03267, 0.2182, 0.03267, 0.2048, 0.09809, 0.1914, 0.09809, 0.1914, 0.07638, 0.2048, 0.07638, 0.2048, 0.07638, 0.1914, 0.07638, 0.1914, 0.05457, 0.2048, 0.05457, 0.2048, 0.05457, 0.1914, 0.05457, 0.1914, 0.03267, 0.2048, 0.03267, 0.1914, 0.09809, 0.1778, 0.09809, 0.1778, 0.07638, 0.1914, 0.07638, 0.1914, 0.07638, 0.1778, 0.07638, 0.1778, 0.05457, 0.1914, 0.05457, 0.1914, 0.05457, 0.1778, 0.05457, 0.1778, 0.03267, 0.1914, 0.03267, 0.1778, 0.09809, 0.1643, 0.09809, 0.1643, 0.07638, 0.1778, 0.07638, 0.1778, 0.07638, 0.1643, 0.07638, 0.1643, 0.05457, 0.1778, 0.05457, 0.1778, 0.05457, 0.1643, 0.05457, 0.1643, 0.03267, 0.1778, 0.03267, 0.1643, 0.09809, 0.1506, 0.09809, 0.1506, 0.07638, 0.1643, 0.07638, 0.1643, 0.07638, 0.1506, 0.07638, 0.1506, 0.05457, 0.1643, 0.05457, 0.1643, 0.05457, 0.1506, 0.05457, 0.1506, 0.03267, 0.1643, 0.03267, 0.1506, 0.09809, 0.137, 0.09809, 0.137, 0.07638, 0.1506, 0.07638, 0.1506, 0.07638, 0.137, 0.07638, 0.137, 0.05457, 0.1506, 0.05457, 0.1506, 0.05457, 0.137, 0.05457, 0.137, 0.03267, 0.1506, 0.03267, 0.137, 0.09809, 0.1234, 0.09809, 0.1234, 0.07638, 0.137, 0.07638, 0.137, 0.07638, 0.1234, 0.07638, 0.1234, 0.05457, 0.137, 0.05457, 0.137, 0.05457, 0.1234, 0.05457, 0.1234, 0.03267, 0.137, 0.03267, 0.1234, 0.09809, 0.1098, 0.09809, 0.1098, 0.07638, 0.1234, 0.07638, 0.1234, 0.07638, 0.1098, 0.07638, 0.1098, 0.05457, 0.1234, 0.05457, 0.1234, 0.05457, 0.1098, 0.05457, 0.1098, 0.03267, 0.1234, 0.03267, 0.1098, 0.09809, 0.09636, 0.09809, 0.09636, 0.07638, 0.1098, 0.07638, 0.1098, 0.07638, 0.09636, 0.07638, 0.09636, 0.05457, 0.1098, 0.05457, 0.1098, 0.05457, 0.09636, 0.05457, 0.09636, 0.03267, 0.1098, 0.03267, 0.09636, 0.09809, 0.08302, 0.09809, 0.08302, 0.07638, 0.09636, 0.07638, 0.09636, 0.07638, 0.08302, 0.07638, 0.08302, 0.05457, 0.09636, 0.05457, 0.09636, 0.05457, 0.08302, 0.05457, 0.08302, 0.03267, 0.09636, 0.03267, 0.08302, 0.09809, 0.06975, 0.09809, 0.06975, 0.07638, 0.08302, 0.07638, 0.08302, 0.07638, 0.06975, 0.07638, 0.06975, 0.05457, 0.08302, 0.05457, 0.08302, 0.05457, 0.06975, 0.05457, 0.06975, 0.03267, 0.08302, 0.03267, 0.6568, 0.4385, 0.6661, 0.4466, 0.6727, 0.4569, 0.6762, 0.4687, 0.6762, 0.4809, 0.6727, 0.4927, 0.6661, 0.503, 0.6568, 0.511, 0.6457, 0.5161, 0.6335, 0.5179, 0.6214, 0.5161, 0.6102, 0.511, 0.601, 0.503, 0.5943, 0.4927, 0.5909, 0.4809, 0.5909, 0.4687, 0.5943, 0.4569, 0.601, 0.4466, 0.6102, 0.4385, 0.6214, 0.4334, 0.6335, 0.4317, 0.6457, 0.4334])
me_cylinder_025.update()

# ---- objects
ob_cylinder_024 = bpy.data.objects.new('Cylinder.024', me_cylinder_025)

# ---- transforms, parenting, visibility, modifiers, constraints
ob_cylinder_024.location = (0.0009667, 0.003744, 0.08448)
ob_cylinder_024.scale = (0.5372, 0.5372, 0.4256)
_m = ob_cylinder_024.modifiers.new('Auto Smooth', 'NODES')
_m.node_group = ng_auto_smooth
_gi = [s.identifier for s in ng_auto_smooth.interface.items_tree if s.item_type == 'SOCKET' and s.in_out == 'INPUT']
_m[_gi[1]] = 0.5934  # Angle

# ---- collection membership
col_collection.objects.link(ob_cylinder_024)

# ---- scene / render settings (as saved in the file)
scene.frame_start = 1; scene.frame_end = 250; scene.frame_set(1)
scene.render.engine = 'BLENDER_EEVEE_NEXT'
scene.cycles.sampling_pattern = 'TABULATED_SOBOL'
bpy.context.view_layer.update()

# ---- added for rendering (the .blend has no active camera and no usable light): camera, sun
cam_auto = bpy.data.cameras.new('AutoCamera')
cam_auto.lens = 50.0
cam_auto.sensor_width = 36.0
cam_auto.clip_end = 1000.0
ob_auto_camera = bpy.data.objects.new('AutoCamera', cam_auto)
scene.collection.objects.link(ob_auto_camera)
ob_auto_camera.location = (0.354519, -0.420519, 0.453866)
ob_auto_camera.rotation_euler = (1.09748, -7.21219e-08, 0.694738)
scene.camera = ob_auto_camera
light_auto_sun = bpy.data.lights.new('AutoSun', 'SUN')
light_auto_sun.energy = 3.0
light_auto_sun.angle = 0.0523599
ob_auto_sun = bpy.data.objects.new('AutoSun', light_auto_sun)
scene.collection.objects.link(ob_auto_sun)
ob_auto_sun.rotation_euler = (0.872665, 0.174533, 0.523599)
bpy.context.view_layer.update()
